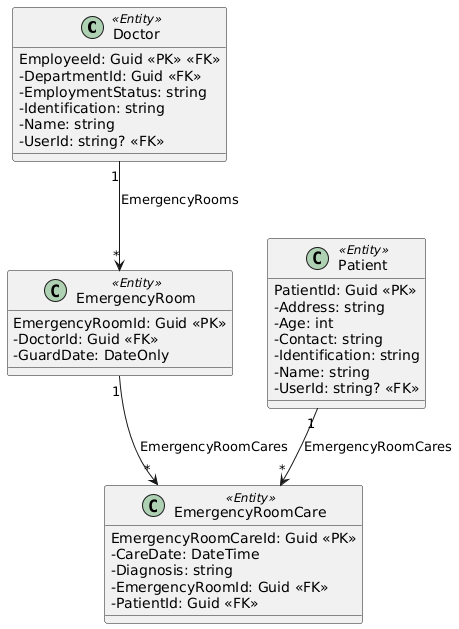

The diagram above was rendered by PlantUML. Its source (embedded in the PNG):
@startuml
skinparam classAttributeIconSize 0

class Doctor <<Entity>> {
    {field} EmployeeId: Guid <<PK>> <<FK>>
    - DepartmentId: Guid <<FK>>
    - EmploymentStatus: string
    - Identification: string
    - Name: string
    - UserId: string? <<FK>>
}

class EmergencyRoom <<Entity>> {
    {field} EmergencyRoomId: Guid <<PK>>
    - DoctorId: Guid <<FK>>
    - GuardDate: DateOnly
}

class EmergencyRoomCare <<Entity>> {
    {field} EmergencyRoomCareId: Guid <<PK>>
    - CareDate: DateTime
    - Diagnosis: string
    - EmergencyRoomId: Guid <<FK>>
    - PatientId: Guid <<FK>>
}

class Patient <<Entity>> {
    {field} PatientId: Guid <<PK>>
    - Address: string
    - Age: int
    - Contact: string
    - Identification: string
    - Name: string
    - UserId: string? <<FK>>
}


' Relaciones
Doctor "1" --> "*" EmergencyRoom : EmergencyRooms
EmergencyRoom "1" --> "*" EmergencyRoomCare : EmergencyRoomCares
Patient "1" --> "*" EmergencyRoomCare : EmergencyRoomCares
@enduml